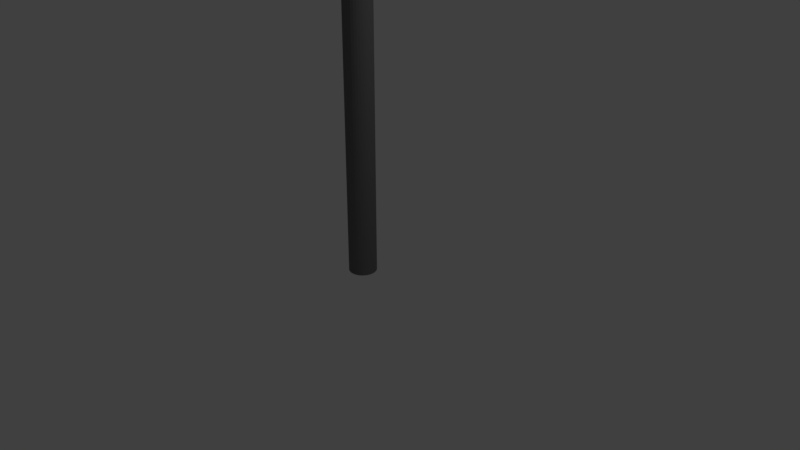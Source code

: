 # Source: arret.blend  (saved by Blender 2.79.0; exported with 4.5.12 LTS)
import bpy
from mathutils import Matrix  # noqa: F401  (used for matrix-valued properties, if any)

bpy.ops.wm.read_factory_settings(use_empty=True)
scene = bpy.context.scene
scene.name = 'Scene'

# ---- collections
col_collection_1 = bpy.data.collections.new('Collection 1'); scene.collection.children.link(col_collection_1)

# ---- materials (node trees are filled in below, after node groups)
mat_material_005 = bpy.data.materials.new('Material.005')
mat_material_005.alpha_threshold = 0.0
mat_material_005.use_transparent_shadow = False
mat_material_005.diffuse_color = (1.0, 1.0, 1.0, 1.0)
mat_material_005.roughness = 0.5
mat_material_004 = bpy.data.materials.new('Material.004')
mat_material_004.alpha_threshold = 0.0
mat_material_004.use_transparent_shadow = False
mat_material_004.diffuse_color = (0.1626, 0.1626, 0.1626, 1.0)
mat_material_004.roughness = 0.5
mat_material_003 = bpy.data.materials.new('Material.003')
mat_material_003.alpha_threshold = 0.0
mat_material_003.use_transparent_shadow = False
mat_material_003.diffuse_color = (1.0, 1.0, 1.0, 1.0)
mat_material_003.roughness = 0.5
mat_material_001 = bpy.data.materials.new('Material.001')
mat_material_001.alpha_threshold = 0.0
mat_material_001.use_transparent_shadow = False
mat_material_001.diffuse_color = (0.8, 0.04217, 0.03079, 1.0)
mat_material_001.roughness = 0.5
mat_material_002 = bpy.data.materials.new('Material.002')
mat_material_002.alpha_threshold = 0.0
mat_material_002.use_transparent_shadow = False
mat_material_002.diffuse_color = (1.0, 1.0, 1.0, 1.0)
mat_material_002.roughness = 0.5

# ---- material node trees

# ---- world
world_world = bpy.data.worlds.new('World'); scene.world = world_world
world_world.color = (0.05088, 0.05088, 0.05088)
world_world.use_sun_shadow = False
world_world.sun_shadow_jitter_overblur = 0.0
world_world.cycles.sampling_method = 'MANUAL'

# ---- cameras
cam_camera = bpy.data.cameras.new('Camera')
cam_camera.clip_end = 100.0
cam_camera.lens = 35.0
cam_camera.sensor_width = 32.0
cam_camera.sensor_height = 18.0
cam_camera.ortho_scale = 7.314
cam_camera.dof.focus_distance = 0.0
cam_camera.dof.aperture_fstop = 128.0

# ---- lights
light_lamp = bpy.data.lights.new('Lamp', 'POINT')
light_lamp.transmission_factor = 0.0
light_lamp.cutoff_distance = 30.0
light_lamp.energy = 100.0
light_lamp.shadow_buffer_clip_start = 1.001
light_lamp.shadow_soft_size = 0.1
light_lamp.shadow_maximum_resolution = 0.006
light_lamp.use_absolute_resolution = True

# ---- meshes
me_plane = bpy.data.meshes.new('Plane')
me_plane.from_pydata([(-10.29, 10.91, -10.28), (-10.29, 12.17, -10.28), (-10.61, 11.15, -10.28), (-10.61, 11.94, -10.28), (-10.61, 11.54, -10.28), (-10.45, 11.03, -10.28), (-10.29, 11.91, -10.28), (-10.29, 11.18, -10.28), (-10.45, 12.05, -10.28), (-10.76, 11.82, -10.28), (-10.76, 11.26, -10.28), (-10.76, 11.54, -10.28), (-10.55, 11.54, -10.28), (-10.55, 11.34, -10.28), (-10.76, 11.34, -10.28), (-10.76, 11.75, -10.28), (-10.55, 11.75, -10.28)], [], [(16, 6, 1, 8), (14, 10, 4, 11), (10, 13, 12, 4), (2, 5, 13, 10), (5, 0, 7, 13), (11, 4, 9, 15), (9, 16, 8, 3), (4, 12, 16, 9)])
me_plane.materials.append(mat_material_005)
me_plane.use_remesh_preserve_volume = False
me_plane.use_remesh_preserve_attributes = False
me_plane.use_mirror_vertex_groups = False
me_plane.update()
me_cylinder = bpy.data.meshes.new('Cylinder')
me_cylinder.from_pydata([(-0.1279, 0.1831, -0.2709), (-0.1279, 0.1831, 0.09534), (-0.09219, 0.1796, -0.2709), (-0.09219, 0.1796, 0.09534), (-0.05784, 0.1692, -0.2709), (-0.05784, 0.1692, 0.09534), (-0.02619, 0.1522, -0.2709), (-0.02619, 0.1522, 0.09534), (0.001559, 0.1295, -0.2709), (0.001559, 0.1295, 0.09534), (0.02433, 0.1017, -0.2709), (0.02433, 0.1017, 0.09534), (0.04125, 0.07007, -0.2709), (0.04125, 0.07007, 0.09534), (0.05167, 0.03572, -0.2709), (0.05167, 0.03572, 0.09534), (0.05519, 2.758e-07, -0.2709), (0.05519, 2.758e-07, 0.09534), (0.05167, -0.03572, -0.2709), (0.05167, -0.03572, 0.09534), (0.04125, -0.07007, -0.2709), (0.04125, -0.07007, 0.09534), (0.02433, -0.1017, -0.2709), (0.02433, -0.1017, 0.09534), (0.001559, -0.1295, -0.2709), (0.001559, -0.1295, 0.09534), (-0.02619, -0.1522, -0.2709), (-0.02619, -0.1522, 0.09534), (-0.05784, -0.1692, -0.2709), (-0.05784, -0.1692, 0.09534), (-0.09219, -0.1796, -0.2709), (-0.09219, -0.1796, 0.09534), (-0.1279, -0.1831, -0.2709), (-0.1279, -0.1831, 0.09534), (-0.1636, -0.1796, -0.2709), (-0.1636, -0.1796, 0.09534), (-0.198, -0.1692, -0.2709), (-0.198, -0.1692, 0.09534), (-0.2296, -0.1522, -0.2709), (-0.2296, -0.1522, 0.09534), (-0.2574, -0.1295, -0.2709), (-0.2574, -0.1295, 0.09534), (-0.2802, -0.1017, -0.2709), (-0.2802, -0.1017, 0.09534), (-0.2971, -0.07007, -0.2709), (-0.2971, -0.07007, 0.09534), (-0.3075, -0.03572, -0.2709), (-0.3075, -0.03572, 0.09534), (-0.311, 4.388e-07, -0.2709), (-0.311, 4.388e-07, 0.09534), (-0.3075, 0.03572, -0.2709), (-0.3075, 0.03572, 0.09534), (-0.2971, 0.07007, -0.2709), (-0.2971, 0.07007, 0.09534), (-0.2802, 0.1017, -0.2709), (-0.2802, 0.1017, 0.09534), (-0.2574, 0.1295, -0.2709), (-0.2574, 0.1295, 0.09534), (-0.2296, 0.1522, -0.2709), (-0.2296, 0.1522, 0.09534), (-0.198, 0.1692, -0.2709), (-0.198, 0.1692, 0.09534), (-0.1636, 0.1796, -0.2709), (-0.1636, 0.1796, 0.09534), (-0.09219, 0.1796, 6.754), (-0.1279, 0.1831, 6.754), (-0.05784, 0.1692, 6.754), (-0.02619, 0.1522, 6.754), (0.001559, 0.1295, 6.754), (0.02433, 0.1017, 6.754), (0.04125, 0.07007, 6.754), (0.05167, 0.03572, 6.754), (0.05519, 2.758e-07, 6.754), (0.05167, -0.03572, 6.754), (0.04125, -0.07007, 6.754), (0.02433, -0.1017, 6.754), (0.001559, -0.1295, 6.754), (-0.02619, -0.1522, 6.754), (-0.05784, -0.1692, 6.754), (-0.09219, -0.1796, 6.754), (-0.1279, -0.1831, 6.754), (-0.1636, -0.1796, 6.754), (-0.198, -0.1692, 6.754), (-0.2296, -0.1522, 6.754), (-0.2574, -0.1295, 6.754), (-0.2802, -0.1017, 6.754), (-0.2971, -0.07007, 6.754), (-0.3075, -0.03572, 6.754), (-0.311, 4.388e-07, 6.754), (-0.3075, 0.03572, 6.754), (-0.2971, 0.07007, 6.754), (-0.2802, 0.1017, 6.754), (-0.2574, 0.1295, 6.754), (-0.2296, 0.1522, 6.754), (-0.198, 0.1692, 6.754), (-0.1636, 0.1796, 6.754)], [], [(0, 1, 3, 2), (2, 3, 5, 4), (4, 5, 7, 6), (6, 7, 9, 8), (8, 9, 11, 10), (10, 11, 13, 12), (12, 13, 15, 14), (14, 15, 17, 16), (16, 17, 19, 18), (18, 19, 21, 20), (20, 21, 23, 22), (22, 23, 25, 24), (24, 25, 27, 26), (26, 27, 29, 28), (28, 29, 31, 30), (30, 31, 33, 32), (32, 33, 35, 34), (34, 35, 37, 36), (36, 37, 39, 38), (38, 39, 41, 40), (40, 41, 43, 42), (42, 43, 45, 44), (44, 45, 47, 46), (46, 47, 49, 48), (48, 49, 51, 50), (50, 51, 53, 52), (52, 53, 55, 54), (54, 55, 57, 56), (56, 57, 59, 58), (58, 59, 61, 60), (11, 9, 68, 69), (60, 61, 63, 62), (62, 63, 1, 0), (0, 2, 4, 6, 8, 10, 12, 14, 16, 18, 20, 22, 24, 26, 28, 30, 32, 34, 36, 38, 40, 42, 44, 46, 48, 50, 52, 54, 56, 58, 60, 62), (64, 65, 95, 94, 93, 92, 91, 90, 89, 88, 87, 86, 85, 84, 83, 82, 81, 80, 79, 78, 77, 76, 75, 74, 73, 72, 71, 70, 69, 68, 67, 66), (29, 27, 77, 78), (47, 45, 86, 87), (3, 1, 65, 64), (1, 63, 95, 65), (21, 19, 73, 74), (39, 37, 82, 83), (57, 55, 91, 92), (13, 11, 69, 70), (31, 29, 78, 79), (49, 47, 87, 88), (5, 3, 64, 66), (23, 21, 74, 75), (41, 39, 83, 84), (59, 57, 92, 93), (15, 13, 70, 71), (33, 31, 79, 80), (51, 49, 88, 89), (7, 5, 66, 67), (25, 23, 75, 76), (43, 41, 84, 85), (61, 59, 93, 94), (17, 15, 71, 72), (35, 33, 80, 81), (53, 51, 89, 90), (9, 7, 67, 68), (27, 25, 76, 77), (45, 43, 85, 86), (63, 61, 94, 95), (19, 17, 72, 73), (37, 35, 81, 82), (55, 53, 90, 91)])
me_cylinder.materials.append(mat_material_004)
me_cylinder.use_remesh_preserve_volume = False
me_cylinder.use_remesh_preserve_attributes = False
me_cylinder.use_mirror_vertex_groups = False
me_cylinder.update()
me_circle = bpy.data.meshes.new('Circle')
me_circle.from_pydata([(0.0, 2.0, 0.0), (-1.732, 1.0, 0.0), (-1.732, -1.0, 0.0), (1.748e-07, -2.0, 0.0), (1.732, -1.0, 0.0), (1.732, 1.0, 0.0), (-2.457e-09, 1.857, 0.09537), (-1.608, 0.9283, 0.09537), (-1.608, -0.9283, 0.09537), (1.625e-07, -1.857, 0.09537), (1.608, -0.9283, 0.09537), (1.608, 0.9283, 0.09537), (-1.732, 1.0, 0.09537), (0.0, 2.0, 0.09537), (-1.732, -1.0, 0.09537), (1.748e-07, -2.0, 0.09537), (1.732, -1.0, 0.09537), (1.732, 1.0, 0.09537), (-1.67, 0.9642, 0.09537), (-3.692e-09, 1.928, 0.09537), (-1.67, -0.9642, 0.09537), (1.687e-07, -1.928, 0.09537), (1.67, -0.9642, 0.09537), (1.67, 0.9642, 0.09537)], [], [(1, 0, 5, 4, 3, 2), (7, 8, 9, 10, 11, 6), (5, 0, 13, 17), (3, 4, 16, 15), (1, 2, 14, 12), (4, 5, 17, 16), (2, 3, 15, 14), (0, 1, 12, 13), (18, 19, 13, 12), (20, 18, 12, 14), (21, 20, 14, 15), (22, 21, 15, 16), (23, 22, 16, 17), (19, 23, 17, 13), (7, 6, 19, 18), (8, 7, 18, 20), (9, 8, 20, 21), (10, 9, 21, 22), (11, 10, 22, 23), (6, 11, 23, 19)])
me_circle.polygons.foreach_set('material_index', [0, 0, 0, 0, 0, 0, 0, 0, 0, 0, 0, 0, 0, 0, 1, 1, 1, 1, 1, 1])
me_circle.materials.append(mat_material_001)
me_circle.materials.append(mat_material_002)
me_circle.use_remesh_preserve_volume = False
me_circle.use_remesh_preserve_attributes = False
me_circle.use_mirror_vertex_groups = False
me_circle.update()

# ---- curves / text
txt_text = bpy.data.curves.new('Text', 'FONT')
txt_text.dimensions = '2D'
txt_text.body = '\nARRET'
txt_text.materials.append(mat_material_003)
txt_text.use_path_clamp = True
txt_text.bevel_resolution = 0

# ---- objects
ob_plane = bpy.data.objects.new('Plane', me_plane)
ob_cylinder = bpy.data.objects.new('Cylinder', me_cylinder)
ob_text = bpy.data.objects.new('Text', txt_text)
ob_circle = bpy.data.objects.new('Circle', me_circle)
ob_lamp = bpy.data.objects.new('Lamp', light_lamp)
ob_camera = bpy.data.objects.new('Camera', cam_camera)

# ---- transforms, parenting, visibility, modifiers, constraints
ob_plane.location = (2.257, -1.816, 6.263)
ob_plane.rotation_euler = (0.0, 1.571, 0.0)
ob_plane.scale = (0.2094, 0.2094, 0.2094)
ob_plane.lineart.crease_threshold = 0.0
ob_cylinder.location = (0.0, 0.0, 0.0)
ob_cylinder.lineart.crease_threshold = 0.0
ob_text.location = (0.09779, -1.423, 8.708)
ob_text.rotation_euler = (1.571, 0.0, 1.571)
ob_text.scale = (0.9388, 1.086, 1.248)
ob_text.lineart.crease_threshold = 0.0
ob_circle.location = (0.0, 0.0, 7.915)
ob_circle.rotation_euler = (0.0, 1.571, 0.0)
ob_circle.lineart.crease_threshold = 0.0
ob_lamp.location = (4.076, 1.005, 5.904)
ob_lamp.rotation_euler = (0.6503, 0.05522, 1.866)
ob_lamp.lock_rotations_4d = False
ob_lamp.empty_display_type = 'ARROWS'
ob_lamp.color = (0.0, 0.0, 0.0, 0.0)
ob_lamp.lineart.crease_threshold = 0.0
ob_camera.location = (7.481, -6.508, 5.344)
ob_camera.rotation_euler = (1.109, 0.0, 0.8149)
ob_camera.lock_rotations_4d = False
ob_camera.empty_display_type = 'ARROWS'
ob_camera.color = (0.0, 0.0, 0.0, 0.0)
ob_camera.display_type = 'WIRE'
ob_camera.lineart.crease_threshold = 0.0

# ---- collection membership
col_collection_1.objects.link(ob_plane)
col_collection_1.objects.link(ob_cylinder)
col_collection_1.objects.link(ob_text)
col_collection_1.objects.link(ob_circle)
col_collection_1.objects.link(ob_lamp)
col_collection_1.objects.link(ob_camera)

# ---- scene / render settings (as saved in the file)
scene.camera = ob_camera
scene.frame_start = 1; scene.frame_end = 250; scene.frame_set(1)
scene.render.engine = 'BLENDER_EEVEE_NEXT'
scene.render.resolution_percentage = 50
scene.render.dither_intensity = 0.0
scene.cycles.use_denoising = False
scene.cycles.samples = 128
scene.cycles.sampling_pattern = 'TABULATED_SOBOL'
scene.cycles.use_adaptive_sampling = False
scene.cycles.use_light_tree = False
scene.cycles.blur_glossy = 0.0
scene.cycles.sample_clamp_indirect = 0.0
scene.view_settings.view_transform = 'Standard'
bpy.context.view_layer.update()
